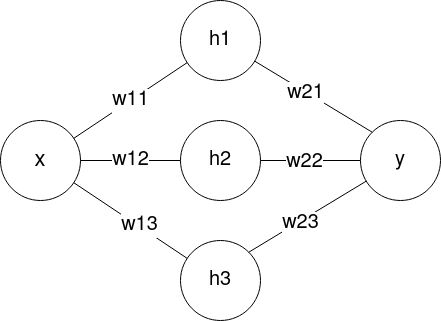

The diagram above was exported from draw.io. Its source (the exported page's mxGraphModel, read from the mxfile embedded in the PNG):
<mxGraphModel dx="1422" dy="799" grid="1" gridSize="10" guides="1" tooltips="1" connect="1" arrows="1" fold="1" page="1" pageScale="1" pageWidth="827" pageHeight="1169" math="0" shadow="0">
  <root>
    <mxCell id="0" />
    <mxCell id="1" parent="0" />
    <mxCell id="31HRsovh0zcqLUs5y42J-1" value="&lt;font style=&quot;font-size: 22px&quot;&gt;x&lt;/font&gt;" style="ellipse;whiteSpace=wrap;html=1;aspect=fixed;" vertex="1" parent="1">
      <mxGeometry x="100" y="240" width="80" height="80" as="geometry" />
    </mxCell>
    <mxCell id="31HRsovh0zcqLUs5y42J-2" value="&lt;font style=&quot;font-size: 20px&quot;&gt;h3&lt;/font&gt;" style="ellipse;whiteSpace=wrap;html=1;aspect=fixed;" vertex="1" parent="1">
      <mxGeometry x="280" y="360" width="80" height="80" as="geometry" />
    </mxCell>
    <mxCell id="31HRsovh0zcqLUs5y42J-3" value="&lt;font style=&quot;font-size: 20px&quot;&gt;h2&lt;/font&gt;" style="ellipse;whiteSpace=wrap;html=1;aspect=fixed;" vertex="1" parent="1">
      <mxGeometry x="280" y="240" width="80" height="80" as="geometry" />
    </mxCell>
    <mxCell id="31HRsovh0zcqLUs5y42J-4" value="&lt;font style=&quot;font-size: 20px&quot;&gt;h1&lt;/font&gt;" style="ellipse;whiteSpace=wrap;html=1;aspect=fixed;" vertex="1" parent="1">
      <mxGeometry x="280" y="120" width="80" height="80" as="geometry" />
    </mxCell>
    <mxCell id="31HRsovh0zcqLUs5y42J-5" value="&lt;font style=&quot;font-size: 20px&quot;&gt;y&lt;/font&gt;" style="ellipse;whiteSpace=wrap;html=1;aspect=fixed;" vertex="1" parent="1">
      <mxGeometry x="460" y="240" width="80" height="80" as="geometry" />
    </mxCell>
    <mxCell id="31HRsovh0zcqLUs5y42J-6" value="" style="endArrow=none;html=1;rounded=0;" edge="1" parent="1" source="31HRsovh0zcqLUs5y42J-2" target="31HRsovh0zcqLUs5y42J-1">
      <mxGeometry width="50" height="50" relative="1" as="geometry">
        <mxPoint x="390" y="430" as="sourcePoint" />
        <mxPoint x="440" y="380" as="targetPoint" />
      </mxGeometry>
    </mxCell>
    <mxCell id="31HRsovh0zcqLUs5y42J-9" value="&lt;font style=&quot;font-size: 20px&quot;&gt;w13&lt;/font&gt;" style="edgeLabel;html=1;align=center;verticalAlign=middle;resizable=0;points=[];fontSize=20;" vertex="1" connectable="0" parent="31HRsovh0zcqLUs5y42J-6">
      <mxGeometry x="-0.1379" y="-1" relative="1" as="geometry">
        <mxPoint as="offset" />
      </mxGeometry>
    </mxCell>
    <mxCell id="31HRsovh0zcqLUs5y42J-7" value="&lt;font style=&quot;font-size: 20px&quot;&gt;w11&lt;/font&gt;" style="endArrow=none;html=1;rounded=0;" edge="1" parent="1" source="31HRsovh0zcqLUs5y42J-4" target="31HRsovh0zcqLUs5y42J-1">
      <mxGeometry width="50" height="50" relative="1" as="geometry">
        <mxPoint x="289.5256712977168" y="357.62213566104884" as="sourcePoint" />
        <mxPoint x="199.99756331160555" y="279.997221536725" as="targetPoint" />
      </mxGeometry>
    </mxCell>
    <mxCell id="31HRsovh0zcqLUs5y42J-8" value="&lt;font style=&quot;font-size: 20px&quot;&gt;w12&lt;/font&gt;" style="endArrow=none;html=1;rounded=0;" edge="1" parent="1" source="31HRsovh0zcqLUs5y42J-3" target="31HRsovh0zcqLUs5y42J-1">
      <mxGeometry width="50" height="50" relative="1" as="geometry">
        <mxPoint x="299.75567129771684" y="403.82213566104883" as="sourcePoint" />
        <mxPoint x="210.22756331160554" y="326.197221536725" as="targetPoint" />
      </mxGeometry>
    </mxCell>
    <mxCell id="31HRsovh0zcqLUs5y42J-10" value="" style="endArrow=none;html=1;rounded=0;exitX=1;exitY=0;exitDx=0;exitDy=0;" edge="1" parent="1" source="31HRsovh0zcqLUs5y42J-2" target="31HRsovh0zcqLUs5y42J-5">
      <mxGeometry width="50" height="50" relative="1" as="geometry">
        <mxPoint x="302.55948525244435" y="430.89642375259245" as="sourcePoint" />
        <mxPoint x="197.4145879601997" y="319.1279997077122" as="targetPoint" />
      </mxGeometry>
    </mxCell>
    <mxCell id="31HRsovh0zcqLUs5y42J-11" value="&lt;font style=&quot;font-size: 20px&quot;&gt;w23&lt;/font&gt;" style="edgeLabel;html=1;align=center;verticalAlign=middle;resizable=0;points=[];fontSize=20;" vertex="1" connectable="0" parent="31HRsovh0zcqLUs5y42J-10">
      <mxGeometry x="-0.1379" y="-1" relative="1" as="geometry">
        <mxPoint as="offset" />
      </mxGeometry>
    </mxCell>
    <mxCell id="31HRsovh0zcqLUs5y42J-12" value="" style="endArrow=none;html=1;rounded=0;exitX=1;exitY=0.5;exitDx=0;exitDy=0;" edge="1" parent="1" source="31HRsovh0zcqLUs5y42J-3" target="31HRsovh0zcqLUs5y42J-5">
      <mxGeometry width="50" height="50" relative="1" as="geometry">
        <mxPoint x="370" y="280" as="sourcePoint" />
        <mxPoint x="453.95062021607623" y="320.35506239283677" as="targetPoint" />
      </mxGeometry>
    </mxCell>
    <mxCell id="31HRsovh0zcqLUs5y42J-13" value="&lt;font style=&quot;font-size: 20px&quot;&gt;w22&lt;/font&gt;" style="edgeLabel;html=1;align=center;verticalAlign=middle;resizable=0;points=[];fontSize=20;" vertex="1" connectable="0" parent="31HRsovh0zcqLUs5y42J-12">
      <mxGeometry x="-0.1379" y="-1" relative="1" as="geometry">
        <mxPoint as="offset" />
      </mxGeometry>
    </mxCell>
    <mxCell id="31HRsovh0zcqLUs5y42J-14" value="" style="endArrow=none;html=1;rounded=0;entryX=0;entryY=0;entryDx=0;entryDy=0;" edge="1" parent="1" source="31HRsovh0zcqLUs5y42J-4" target="31HRsovh0zcqLUs5y42J-5">
      <mxGeometry width="50" height="50" relative="1" as="geometry">
        <mxPoint x="370" y="290" as="sourcePoint" />
        <mxPoint x="440" y="290" as="targetPoint" />
      </mxGeometry>
    </mxCell>
    <mxCell id="31HRsovh0zcqLUs5y42J-15" value="&lt;font style=&quot;font-size: 20px&quot;&gt;w2&lt;/font&gt;1" style="edgeLabel;html=1;align=center;verticalAlign=middle;resizable=0;points=[];fontSize=20;" vertex="1" connectable="0" parent="31HRsovh0zcqLUs5y42J-14">
      <mxGeometry x="-0.1379" y="-1" relative="1" as="geometry">
        <mxPoint as="offset" />
      </mxGeometry>
    </mxCell>
  </root>
</mxGraphModel>